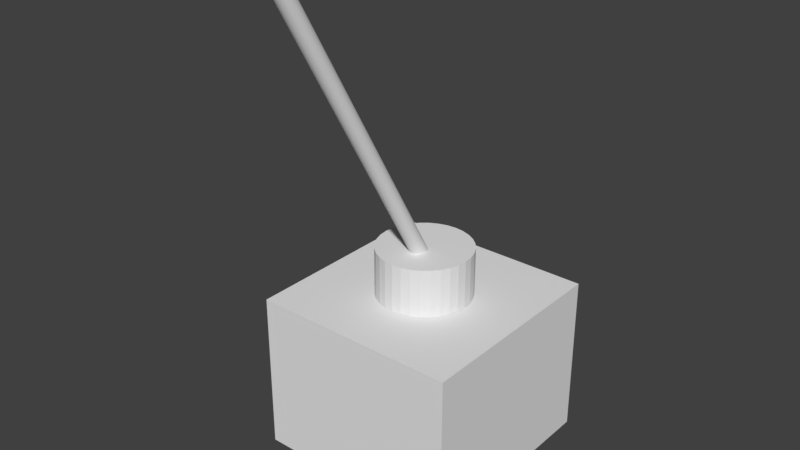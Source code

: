 # Source: switch.blend  (saved by Blender 2.79.0; exported with 4.5.12 LTS)
import bpy
from mathutils import Matrix  # noqa: F401  (used for matrix-valued properties, if any)

bpy.ops.wm.read_factory_settings(use_empty=True)
scene = bpy.context.scene
scene.name = 'Scene'

# ---- collections
col_collection_1 = bpy.data.collections.new('Collection 1'); scene.collection.children.link(col_collection_1)

# ---- materials (node trees are filled in below, after node groups)
mat_switchmaterial = bpy.data.materials.new('SwitchMaterial')
mat_switchmaterial.alpha_threshold = 0.0
mat_switchmaterial.use_transparent_shadow = False
mat_switchmaterial.roughness = 0.5
mat_switchmaterial.specular_intensity = 0.1364
mat_switchmaterial.line_color = (0.0, 0.0, 0.0, 1.0)

# ---- material node trees

# ---- world
world_world = bpy.data.worlds.new('World'); scene.world = world_world
world_world.color = (0.05088, 0.05088, 0.05088)
world_world.use_sun_shadow = False
world_world.sun_shadow_jitter_overblur = 0.0
world_world.cycles.sampling_method = 'MANUAL'

# ---- meshes
me_switch = bpy.data.meshes.new('Switch')
me_switch.from_pydata([(6.4, 6.5, -10.0), (6.4, -6.5, -10.0), (-6.4, -6.5, -10.0), (-6.4, 6.5, -10.0), (6.4, 6.5, -9.894e-06), (6.4, -6.5, -9.894e-06), (-6.4, -6.5, -9.894e-06), (-6.4, 6.5, -9.894e-06), (0.0, 2.9, 0.01795), (0.0, 2.9, 3.018), (0.5658, 2.844, 0.01795), (0.5658, 2.844, 3.018), (1.11, 2.679, 0.01795), (1.11, 2.679, 3.018), (1.611, 2.411, 0.01795), (1.611, 2.411, 3.018), (2.051, 2.051, 0.01795), (2.051, 2.051, 3.018), (2.411, 1.611, 0.01795), (2.411, 1.611, 3.018), (2.679, 1.11, 0.01795), (2.679, 1.11, 3.018), (2.844, 0.5658, 0.01795), (2.844, 0.5658, 3.018), (2.9, 2.189e-07, 0.01795), (2.9, 2.189e-07, 3.018), (2.844, -0.5658, 0.01795), (2.844, -0.5658, 3.018), (2.679, -1.11, 0.01795), (2.679, -1.11, 3.018), (2.411, -1.611, 0.01795), (2.411, -1.611, 3.018), (2.051, -2.051, 0.01795), (2.051, -2.051, 3.018), (1.611, -2.411, 0.01795), (1.611, -2.411, 3.018), (1.11, -2.679, 0.01795), (1.11, -2.679, 3.018), (0.5658, -2.844, 0.01795), (0.5658, -2.844, 3.018), (-9.449e-07, -2.9, 0.01795), (-9.449e-07, -2.9, 3.018), (-0.5658, -2.844, 0.01795), (-0.5658, -2.844, 3.018), (-1.11, -2.679, 0.01795), (-1.11, -2.679, 3.018), (-1.611, -2.411, 0.01795), (-1.611, -2.411, 3.018), (-2.051, -2.051, 0.01795), (-2.051, -2.051, 3.018), (-2.411, -1.611, 0.01795), (-2.411, -1.611, 3.018), (-2.679, -1.11, 0.01795), (-2.679, -1.11, 3.018), (-2.844, -0.5658, 0.01795), (-2.844, -0.5658, 3.018), (-2.9, 2.8e-06, 0.01795), (-2.9, 2.8e-06, 3.018), (-2.844, 0.5658, 0.01795), (-2.844, 0.5658, 3.018), (-2.679, 1.11, 0.01795), (-2.679, 1.11, 3.018), (-2.411, 1.611, 0.01795), (-2.411, 1.611, 3.018), (-2.051, 2.051, 0.01795), (-2.051, 2.051, 3.018), (-1.611, 2.411, 0.01795), (-1.611, 2.411, 3.018), (-1.11, 2.679, 0.01795), (-1.11, 2.679, 3.018), (-0.5658, 2.844, 0.01795), (-0.5658, 2.844, 3.018), (1.067e-17, 0.433, 2.25), (3.615e-15, -10.07, 20.44), (0.09755, 0.4247, 2.245), (0.09755, -10.08, 20.43), (0.1913, 0.4, 2.231), (0.1913, -10.1, 20.42), (0.2778, 0.36, 2.208), (0.2778, -10.14, 20.39), (0.3536, 0.3062, 2.177), (0.3536, -10.19, 20.36), (0.4157, 0.2406, 2.139), (0.4157, -10.26, 20.33), (0.4619, 0.1657, 2.096), (0.4619, -10.33, 20.28), (0.4904, 0.08446, 2.049), (0.4904, -10.42, 20.24), (0.5, -1.782e-05, 2.0), (0.5, -10.5, 20.19), (0.4904, -0.08449, 1.951), (0.4904, -10.58, 20.14), (0.4619, -0.1657, 1.904), (0.4619, -10.67, 20.09), (0.4157, -0.2406, 1.861), (0.4157, -10.74, 20.05), (0.3536, -0.3062, 1.823), (0.3536, -10.81, 20.01), (0.2778, -0.3601, 1.792), (0.2778, -10.86, 19.98), (0.1913, -0.4001, 1.769), (0.1913, -10.9, 19.96), (0.09755, -0.4247, 1.755), (0.09755, -10.92, 19.94), (-1.629e-07, -0.433, 1.75), (-1.629e-07, -10.93, 19.94), (-0.09755, -0.4247, 1.755), (-0.09755, -10.92, 19.94), (-0.1913, -0.4001, 1.769), (-0.1913, -10.9, 19.96), (-0.2778, -0.3601, 1.792), (-0.2778, -10.86, 19.98), (-0.3536, -0.3062, 1.823), (-0.3536, -10.81, 20.01), (-0.4157, -0.2406, 1.861), (-0.4157, -10.74, 20.05), (-0.4619, -0.1657, 1.904), (-0.4619, -10.67, 20.09), (-0.4904, -0.08449, 1.951), (-0.4904, -10.58, 20.14), (-0.5, -1.743e-05, 2.0), (-0.5, -10.5, 20.19), (-0.4904, 0.08446, 2.049), (-0.4904, -10.42, 20.24), (-0.4619, 0.1657, 2.096), (-0.4619, -10.33, 20.28), (-0.4157, 0.2406, 2.139), (-0.4157, -10.26, 20.33), (-0.3536, 0.3062, 2.177), (-0.3536, -10.19, 20.36), (-0.2778, 0.36, 2.208), (-0.2778, -10.14, 20.39), (-0.1913, 0.4, 2.231), (-0.1913, -10.1, 20.42), (-0.09754, 0.4247, 2.245), (-0.09754, -10.08, 20.43)], [], [(0, 1, 2, 3), (4, 7, 6, 5), (0, 4, 5, 1), (1, 5, 6, 2), (2, 6, 7, 3), (4, 0, 3, 7), (8, 9, 11, 10), (10, 11, 13, 12), (12, 13, 15, 14), (14, 15, 17, 16), (16, 17, 19, 18), (18, 19, 21, 20), (20, 21, 23, 22), (22, 23, 25, 24), (24, 25, 27, 26), (26, 27, 29, 28), (28, 29, 31, 30), (30, 31, 33, 32), (32, 33, 35, 34), (34, 35, 37, 36), (36, 37, 39, 38), (38, 39, 41, 40), (40, 41, 43, 42), (42, 43, 45, 44), (44, 45, 47, 46), (46, 47, 49, 48), (48, 49, 51, 50), (50, 51, 53, 52), (52, 53, 55, 54), (54, 55, 57, 56), (56, 57, 59, 58), (58, 59, 61, 60), (60, 61, 63, 62), (62, 63, 65, 64), (64, 65, 67, 66), (66, 67, 69, 68), (11, 9, 71, 69, 67, 65, 63, 61, 59, 57, 55, 53, 51, 49, 47, 45, 43, 41, 39, 37, 35, 33, 31, 29, 27, 25, 23, 21, 19, 17, 15, 13), (68, 69, 71, 70), (70, 71, 9, 8), (8, 10, 12, 14, 16, 18, 20, 22, 24, 26, 28, 30, 32, 34, 36, 38, 40, 42, 44, 46, 48, 50, 52, 54, 56, 58, 60, 62, 64, 66, 68, 70), (72, 73, 75, 74), (74, 75, 77, 76), (76, 77, 79, 78), (78, 79, 81, 80), (80, 81, 83, 82), (82, 83, 85, 84), (84, 85, 87, 86), (86, 87, 89, 88), (88, 89, 91, 90), (90, 91, 93, 92), (92, 93, 95, 94), (94, 95, 97, 96), (96, 97, 99, 98), (98, 99, 101, 100), (100, 101, 103, 102), (102, 103, 105, 104), (104, 105, 107, 106), (106, 107, 109, 108), (108, 109, 111, 110), (110, 111, 113, 112), (112, 113, 115, 114), (114, 115, 117, 116), (116, 117, 119, 118), (118, 119, 121, 120), (120, 121, 123, 122), (122, 123, 125, 124), (124, 125, 127, 126), (126, 127, 129, 128), (128, 129, 131, 130), (130, 131, 133, 132), (75, 73, 135, 133, 131, 129, 127, 125, 123, 121, 119, 117, 115, 113, 111, 109, 107, 105, 103, 101, 99, 97, 95, 93, 91, 89, 87, 85, 83, 81, 79, 77), (132, 133, 135, 134), (134, 135, 73, 72), (72, 74, 76, 78, 80, 82, 84, 86, 88, 90, 92, 94, 96, 98, 100, 102, 104, 106, 108, 110, 112, 114, 116, 118, 120, 122, 124, 126, 128, 130, 132, 134)])
me_switch.materials.append(mat_switchmaterial)
me_switch.use_remesh_preserve_volume = False
me_switch.use_remesh_preserve_attributes = False
me_switch.use_mirror_vertex_groups = False
me_switch.update()

# ---- objects
ob_switch = bpy.data.objects.new('Switch', me_switch)

# ---- transforms, parenting, visibility, modifiers, constraints
ob_switch.location = (0.0, 0.0, 0.0)
ob_switch.lock_rotations_4d = False
ob_switch.empty_display_type = 'ARROWS'
ob_switch.lineart.crease_threshold = 0.0

# ---- collection membership
col_collection_1.objects.link(ob_switch)

# ---- scene / render settings (as saved in the file)
scene.frame_start = 1; scene.frame_end = 250; scene.frame_set(1)
scene.render.engine = 'BLENDER_EEVEE_NEXT'
scene.render.resolution_percentage = 50
scene.render.dither_intensity = 0.0
scene.cycles.use_denoising = False
scene.cycles.samples = 128
scene.cycles.sampling_pattern = 'TABULATED_SOBOL'
scene.cycles.use_adaptive_sampling = False
scene.cycles.use_light_tree = False
scene.cycles.blur_glossy = 0.0
scene.cycles.sample_clamp_indirect = 0.0
scene.view_settings.view_transform = 'Standard'
scene.unit_settings.scale_length = 0.001
bpy.context.view_layer.update()

# ---- added for rendering (the .blend has no active camera and no usable light): camera, sun
cam_auto = bpy.data.cameras.new('AutoCamera')
cam_auto.lens = 50.0
cam_auto.sensor_width = 36.0
cam_auto.clip_end = 1000.0
ob_auto_camera = bpy.data.objects.new('AutoCamera', cam_auto)
scene.collection.objects.link(ob_auto_camera)
ob_auto_camera.location = (34.5461, -43.6719, 32.8552)
ob_auto_camera.rotation_euler = (1.09748, -7.21219e-08, 0.694738)
scene.camera = ob_auto_camera
light_auto_sun = bpy.data.lights.new('AutoSun', 'SUN')
light_auto_sun.energy = 3.0
light_auto_sun.angle = 0.0523599
ob_auto_sun = bpy.data.objects.new('AutoSun', light_auto_sun)
scene.collection.objects.link(ob_auto_sun)
ob_auto_sun.rotation_euler = (0.872665, 0.174533, 0.523599)
bpy.context.view_layer.update()
